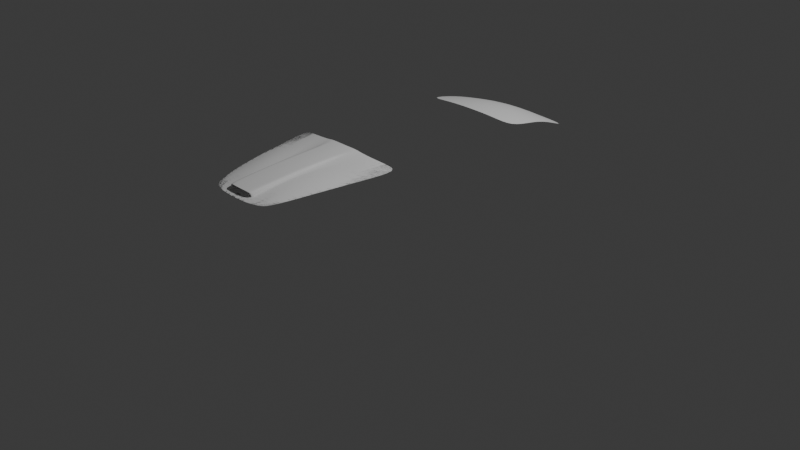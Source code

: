 # Source: 3.blend  (saved by Blender 4.0.36; exported with 4.5.12 LTS)
import bpy
from mathutils import Matrix  # noqa: F401  (used for matrix-valued properties, if any)

bpy.ops.wm.read_factory_settings(use_empty=True)
scene = bpy.context.scene
scene.name = 'Scene'

# ---- collections
col_collection = bpy.data.collections.new('Collection'); scene.collection.children.link(col_collection)
col_reference = bpy.data.collections.new('Reference'); scene.collection.children.link(col_reference)

# ---- world
world_world = bpy.data.worlds.new('World'); scene.world = world_world
world_world.use_nodes = True; world_world.node_tree.nodes.clear()
_N = world_world.node_tree.nodes; _L = world_world.node_tree.links
n0 = _N.new('ShaderNodeOutputWorld'); n0.name = 'World Output'; n0.location = (300, 300)
n1 = _N.new('ShaderNodeBackground'); n1.name = 'Background'; n1.location = (10, 300)
n1.inputs[0].default_value = (0.05088, 0.05088, 0.05088, 1.0)
_L.new(n1.outputs[0], n0.inputs[0])
n0.is_active_output = True
world_world.color = (0.05088, 0.05088, 0.05088)
world_world.use_sun_shadow = False
world_world.sun_shadow_jitter_overblur = 0.0

# ---- cameras
cam_camera = bpy.data.cameras.new('Camera')
cam_camera.clip_end = 100.0
cam_camera.ortho_scale = 7.314

# ---- lights
light_light = bpy.data.lights.new('Light', 'POINT')
light_light.transmission_factor = 0.0
light_light.use_soft_falloff = False
light_light.energy = 1000.0
light_light.shadow_soft_size = 0.1
light_light.shadow_maximum_resolution = 0.006
light_light.use_absolute_resolution = True

# ---- meshes
me_plane = bpy.data.meshes.new('Plane')
me_plane.from_pydata([(1.117, -1.038, -0.03583), (0.8867, 0.9799, -0.1449), (0.0, -1.088, 0.03806), (0.0, 1.084, -0.1273), (0.6143, -1.059, 0.01803), (0.4458, 1.046, -0.1355), (1.056, -0.3773, 0.005515), (0.0, -0.392, 0.1555), (0.5489, -0.3872, 0.1041), (0.9207, 0.268, -0.0226), (0.0, 0.3583, 0.07112), (0.489, 0.3323, 0.03841)], [], [(11, 9, 1, 5), (10, 11, 5, 3), (2, 4, 8, 7), (4, 0, 6, 8), (7, 8, 11, 10), (8, 6, 9, 11)])
me_plane.polygons.foreach_set('use_smooth', [True] * 6)
_uv = me_plane.uv_layers.new(name='UVMap')
_uv.uv.foreach_set('vector', [0.7558, 0.6208, 1.0, 0.6208, 1.0, 1.0, 0.7558, 1.0, 0.5, 0.6208, 0.7558, 0.6208, 0.7558, 1.0, 0.5, 1.0, 0.5, 0.0, 0.7558, 0.0, 0.7558, 0.2893, 0.5, 0.2893, 0.7558, 0.0, 1.0, 0.0, 1.0, 0.2893, 0.7558, 0.2893, 0.5, 0.2893, 0.7558, 0.2893, 0.7558, 0.6208, 0.5, 0.6208, 0.7558, 0.2893, 1.0, 0.2893, 1.0, 0.6208, 0.7558, 0.6208])
me_plane.materials.append(None)
me_plane.update()
me_plane_001 = bpy.data.meshes.new('Plane.001')
me_plane_001.from_pydata([(0.5433, -0.8505, -0.0173), (1.062, 1.193, -0.09552), (0.0, -0.9774, -4.631e-05), (0.0, 1.056, 0.05282), (0.838, 0.09689, -0.03318), (0.7044, -0.4551, -0.01697), (0.318, -0.9516, -0.002179), (0.5883, 1.1, -0.00911), (0.4695, 0.0535, 0.03497), (0.3893, -0.5028, 0.03046), (0.6202, -0.6919, -0.0206), (0.0, -0.887, 0.009204), (0.3412, -0.8153, 0.01057), (0.9415, 0.6365, -0.06465), (0.5326, 0.598, 0.003658), (0.2491, 1.077, 0.03868), (0.2379, 0.03262, 0.04446), (0.2395, -0.5486, 0.03842), (0.1905, -0.964, -0.001154), (0.24, -0.8269, 0.00971), (0.2418, 0.5773, 0.02104), (0.4515, -0.9052, -0.01005), (0.8301, 1.141, -0.04761), (0.6671, 0.0805, 0.01052), (0.5651, -0.4733, 0.01765), (0.4925, -0.7518, 0.01069), (0.7517, 0.6222, -0.01975), (0.0, 0.558, 0.07758), (0.0, -0.5463, 0.09779), (0.0, 0.01228, 0.09943), (0.2402, 0.03306, 0.09182), (0.0, -0.8572, 0.08966), (0.2418, -0.5478, 0.09117), (0.2429, -0.8199, 0.08475), (0.2441, 0.5777, 0.0667), (0.1711, 1.07, 0.04296), (0.1601, -0.8847, 0.005995), (0.1328, -0.968, -0.0008191), (0.1649, 0.02677, 0.09412), (0.166, -0.5473, 0.09317), (0.1594, -0.8548, 0.08815), (0.1676, 0.5717, 0.06999), (0.0, -0.8572, 0.08966), (0.0, -0.8604, 0.008139), (0.1597, -0.8581, 0.005581), (0.2298, -0.8406, 0.0676), (0.2317, -0.8222, 0.005561), (0.1594, -0.8548, 0.08815), (0.0, -0.8231, 0.0883), (0.0, -0.8259, 0.0124), (0.1599, -0.8234, 0.01093), (0.2318, -0.8196, 0.08613), (0.2295, -0.8221, 0.01395), (0.1589, -0.8207, 0.08678), (0.0, -0.7179, 0.06842), (0.0, -0.72, 0.01532), (0.1819, -0.7184, 0.01435), (0.2279, -0.7156, 0.06703), (0.2265, -0.7174, 0.01799), (0.1812, -0.7163, 0.06745)], [], [(26, 13, 1, 22), (24, 5, 4, 23), (25, 10, 5, 24), (19, 12, 9, 17), (17, 9, 8, 16), (20, 14, 7, 15), (18, 6, 12, 19), (21, 0, 10, 25), (16, 8, 14, 20), (23, 4, 13, 26), (37, 18, 19, 36), (20, 15, 34), (40, 31, 42, 47), (19, 17, 32, 33), (8, 23, 26, 14), (6, 21, 25, 12), (12, 25, 24, 9), (9, 24, 23, 8), (14, 26, 22, 7), (38, 30, 34, 41), (41, 34, 15, 35), (39, 32, 30, 38), (40, 33, 32, 39), (17, 16, 30, 32), (16, 20, 34, 30), (31, 40, 39, 28), (28, 39, 38, 29), (27, 41, 35, 3), (29, 38, 41, 27), (11, 36, 44, 43), (2, 37, 36, 11), (44, 46, 52, 50), (43, 44, 50, 49), (36, 19, 46, 44), (19, 33, 45, 46), (33, 40, 47, 45), (50, 52, 58, 56), (49, 50, 56, 55), (46, 45, 51, 52), (45, 47, 53, 51), (47, 42, 48, 53), (56, 58, 57, 59), (55, 56, 59, 54), (52, 51, 57, 58), (51, 53, 59, 57), (53, 48, 54, 59)])
me_plane_001.polygons.foreach_set('use_smooth', [True] * 46)
_k = {(19, 33): 0.2767, (45, 46): 0.7596, (42, 47): 0.7596, (45, 47): 0.7596}
me_plane_001.attributes.new('crease_edge', 'FLOAT', 'EDGE').data.foreach_set('value', [_k.get((min(e.vertices), max(e.vertices)), 0.0) for e in me_plane_001.edges])
_uv = me_plane_001.uv_layers.new(name='UVMap')
_uv.uv.foreach_set('vector', [0.9155, 0.7515, 1.0, 0.7515, 1.0, 1.0, 0.9155, 1.0, 0.9155, 0.2004, 1.0, 0.2004, 1.0, 0.481, 0.9155, 0.481, 0.9155, 0.05908, 1.0, 0.05908, 1.0, 0.2004, 0.9155, 0.2004, 0.6753, 0.04712, 0.7926, 0.05908, 0.7926, 0.2004, 0.6753, 0.1875, 0.6753, 0.1875, 0.7926, 0.2004, 0.7926, 0.481, 0.6455, 0.481, 0.6411, 0.7515, 0.7926, 0.7515, 0.7926, 1.0, 0.6276, 1.0, 0.6753, 0.0, 0.7926, 0.0, 0.7926, 0.05908, 0.6753, 0.04712, 0.9155, 0.0, 1.0, 0.0, 1.0, 0.05908, 0.9155, 0.05908, 0.6455, 0.481, 0.7926, 0.481, 0.7926, 0.7515, 0.6411, 0.7515, 0.9155, 0.481, 1.0, 0.481, 1.0, 0.7515, 0.9155, 0.7515, 0.6222, 0.0, 0.6753, 0.0, 0.6753, 0.04712, 0.6222, 0.0494, 0.6411, 0.7515, 0.6276, 1.0, 0.6411, 0.7515, 0.6222, 0.0494, 0.5, 0.05465, 0.5, 0.05465, 0.6222, 0.0494, 0.6753, 0.04712, 0.6753, 0.1875, 0.6753, 0.1875, 0.6753, 0.04712, 0.7926, 0.481, 0.9155, 0.481, 0.9155, 0.7515, 0.7926, 0.7515, 0.7926, 0.0, 0.9155, 0.0, 0.9155, 0.05908, 0.7926, 0.05908, 0.7926, 0.05908, 0.9155, 0.05908, 0.9155, 0.2004, 0.7926, 0.2004, 0.7926, 0.2004, 0.9155, 0.2004, 0.9155, 0.481, 0.7926, 0.481, 0.7926, 0.7515, 0.9155, 0.7515, 0.9155, 1.0, 0.7926, 1.0, 0.6014, 0.481, 0.6455, 0.481, 0.6411, 0.7515, 0.5984, 0.7515, 0.5984, 0.7515, 0.6411, 0.7515, 0.6276, 1.0, 0.589, 1.0, 0.6222, 0.1914, 0.6753, 0.1875, 0.6455, 0.481, 0.6014, 0.481, 0.6222, 0.0494, 0.6753, 0.04712, 0.6753, 0.1875, 0.6222, 0.1914, 0.6753, 0.1875, 0.6455, 0.481, 0.6455, 0.481, 0.6753, 0.1875, 0.6455, 0.481, 0.6411, 0.7515, 0.6411, 0.7515, 0.6455, 0.481, 0.5, 0.05465, 0.6222, 0.0494, 0.6222, 0.1914, 0.5, 0.2004, 0.5, 0.2004, 0.6222, 0.1914, 0.6014, 0.481, 0.5, 0.481, 0.5, 0.7515, 0.5984, 0.7515, 0.589, 1.0, 0.5, 1.0, 0.5, 0.481, 0.6014, 0.481, 0.5984, 0.7515, 0.5, 0.7515, 0.5, 0.05465, 0.6222, 0.0494, 0.6222, 0.0494, 0.5, 0.05465, 0.5, 0.0, 0.6222, 0.0, 0.6222, 0.0494, 0.5, 0.05465, 0.6222, 0.0494, 0.6753, 0.04712, 0.6752, 0.04713, 0.6222, 0.0494, 0.5, 0.05465, 0.6222, 0.0494, 0.6222, 0.0494, 0.5, 0.05465, 0.6222, 0.0494, 0.6753, 0.04712, 0.6753, 0.04712, 0.6222, 0.0494, 0.6753, 0.04712, 0.6753, 0.04712, 0.6753, 0.04712, 0.6753, 0.04712, 0.6753, 0.04712, 0.6222, 0.0494, 0.6222, 0.0494, 0.6753, 0.04712, 0.6222, 0.0494, 0.6752, 0.04713, 0.6753, 0.04712, 0.6222, 0.0494, 0.5, 0.05465, 0.6222, 0.0494, 0.6222, 0.0494, 0.5, 0.05465, 0.6753, 0.04712, 0.6753, 0.04712, 0.6753, 0.04712, 0.6752, 0.04713, 0.6753, 0.04712, 0.6222, 0.0494, 0.6222, 0.0494, 0.6753, 0.04712, 0.6222, 0.0494, 0.5, 0.05465, 0.5, 0.05465, 0.6222, 0.0494, 0.6222, 0.0494, 0.6753, 0.04712, 0.6753, 0.04712, 0.6222, 0.0494, 0.5, 0.05465, 0.6222, 0.0494, 0.6222, 0.0494, 0.5, 0.05465, 0.6752, 0.04713, 0.6753, 0.04712, 0.6753, 0.04712, 0.6753, 0.04712, 0.6753, 0.04712, 0.6222, 0.0494, 0.6222, 0.0494, 0.6753, 0.04712, 0.6222, 0.0494, 0.5, 0.05465, 0.5, 0.05465, 0.6222, 0.0494])
me_plane_001.update()
me_plane_002 = bpy.data.meshes.new('Plane.002')
me_plane_002.from_pydata([(0.5433, -0.8505, -0.0173), (1.062, 1.193, -0.09552), (0.0, -0.9774, -4.631e-05), (0.0, 1.055, 0.02999), (0.838, 0.09689, -0.03318), (0.0, 0.01218, 0.05647), (0.7044, -0.4551, -0.01697), (0.0, -0.5472, 0.04443), (0.318, -0.9516, -0.002179), (0.5883, 1.1, -0.00911), (0.4695, 0.05473, 0.05015), (0.3893, -0.5018, 0.04183), (0.6202, -0.6919, -0.0206), (0.0, -0.851, 0.007288), (0.3412, -0.8157, 0.005158), (0.9415, 0.6365, -0.06465), (0.0, 0.5577, 0.03191), (0.5326, 0.598, 0.003658), (0.3406, 1.084, 0.01057), (0.2812, 0.03723, 0.0473), (0.2326, -0.5198, 0.04635), (0.1905, -0.964, -0.001154), (0.2044, -0.8299, 0.006012), (0.3122, 0.5821, 0.01841), (0.4515, -0.9052, -0.01005), (0.8301, 1.141, -0.04761), (0.6671, 0.08102, 0.01696), (0.5651, -0.4729, 0.0215), (0.4925, -0.7518, 0.01069), (0.7517, 0.6222, -0.01975)], [], [(29, 15, 1, 25), (27, 6, 4, 26), (28, 12, 6, 27), (22, 14, 11, 20), (20, 11, 10, 19), (23, 17, 9, 18), (21, 8, 14, 22), (24, 0, 12, 28), (19, 10, 17, 23), (26, 4, 15, 29), (5, 19, 23, 16), (2, 21, 22, 13), (16, 23, 18, 3), (7, 20, 19, 5), (13, 22, 20, 7), (10, 26, 29, 17), (8, 24, 28, 14), (14, 28, 27, 11), (11, 27, 26, 10), (17, 29, 25, 9)])
me_plane_002.polygons.foreach_set('use_smooth', [True] * 20)
_uv = me_plane_002.uv_layers.new(name='UVMap')
_uv.uv.foreach_set('vector', [0.9155, 0.7515, 1.0, 0.7515, 1.0, 1.0, 0.9155, 1.0, 0.9155, 0.2004, 1.0, 0.2004, 1.0, 0.481, 0.9155, 0.481, 0.9155, 0.05908, 1.0, 0.05908, 1.0, 0.2004, 0.9155, 0.2004, 0.6753, 0.05908, 0.7926, 0.05908, 0.7926, 0.2004, 0.6753, 0.2004, 0.6753, 0.2004, 0.7926, 0.2004, 0.7926, 0.481, 0.6753, 0.481, 0.6753, 0.7515, 0.7926, 0.7515, 0.7926, 1.0, 0.6753, 1.0, 0.6753, 0.0, 0.7926, 0.0, 0.7926, 0.05908, 0.6753, 0.05908, 0.9155, 0.0, 1.0, 0.0, 1.0, 0.05908, 0.9155, 0.05908, 0.6753, 0.481, 0.7926, 0.481, 0.7926, 0.7515, 0.6753, 0.7515, 0.9155, 0.481, 1.0, 0.481, 1.0, 0.7515, 0.9155, 0.7515, 0.5, 0.481, 0.6753, 0.481, 0.6753, 0.7515, 0.5, 0.7515, 0.5, 0.0, 0.6753, 0.0, 0.6753, 0.05908, 0.5, 0.05908, 0.5, 0.7515, 0.6753, 0.7515, 0.6753, 1.0, 0.5, 1.0, 0.5, 0.2004, 0.6753, 0.2004, 0.6753, 0.481, 0.5, 0.481, 0.5, 0.05908, 0.6753, 0.05908, 0.6753, 0.2004, 0.5, 0.2004, 0.7926, 0.481, 0.9155, 0.481, 0.9155, 0.7515, 0.7926, 0.7515, 0.7926, 0.0, 0.9155, 0.0, 0.9155, 0.05908, 0.7926, 0.05908, 0.7926, 0.05908, 0.9155, 0.05908, 0.9155, 0.2004, 0.7926, 0.2004, 0.7926, 0.2004, 0.9155, 0.2004, 0.9155, 0.481, 0.7926, 0.481, 0.7926, 0.7515, 0.9155, 0.7515, 0.9155, 1.0, 0.7926, 1.0])
me_plane_002.update()

# ---- objects
ob_light = bpy.data.objects.new('Light', light_light)
ob_camera = bpy.data.objects.new('Camera', cam_camera)
ob_trunk = bpy.data.objects.new('Trunk', me_plane)
ob_hood = bpy.data.objects.new('Hood', me_plane_001)
ob_smoothing_mesh = bpy.data.objects.new('Smoothing_mesh', me_plane_002)
ob_back = bpy.data.objects.new('back', None)
ob_front = bpy.data.objects.new('front', None)
ob_side = bpy.data.objects.new('side', None)
ob_top = bpy.data.objects.new('top', None)

# ---- transforms, parenting, visibility, modifiers, constraints
ob_light.location = (4.076, 1.005, 5.904)
ob_light.rotation_euler = (0.6503, 0.05522, 1.866)
ob_light.lock_rotations_4d = False
ob_light.empty_display_type = 'ARROWS'
ob_light.color = (0.0, 0.0, 0.0, 0.0)
ob_light.lineart.crease_threshold = 0.0
ob_camera.location = (7.359, -6.926, 4.958)
ob_camera.rotation_euler = (1.109, 0.0, 0.8149)
ob_camera.lock_rotations_4d = False
ob_camera.empty_display_type = 'ARROWS'
ob_camera.color = (0.0, 0.0, 0.0, 0.0)
ob_camera.display_type = 'WIRE'
ob_camera.lineart.crease_threshold = 0.0
ob_trunk.location = (-0.00323, 1.527, 0.7941)
ob_trunk.rotation_euler = (-0.233, -5.127e-17, 6e-18)
ob_trunk.scale = (0.517, 0.517, 0.517)
_m = ob_trunk.modifiers.new('Mirror', 'MIRROR')
_m.use_clip = True
_m = ob_trunk.modifiers.new('Subdivision', 'SUBSURF')
_m.levels = 2
ob_hood.location = (0.01172, -1.381, 0.9359)
ob_hood.rotation_euler = (-6.203, 1.787e-17, 7.205e-19)
ob_hood.scale = (0.6241, 0.6241, 0.6241)
_vg = ob_hood.vertex_groups.new(name='Hood_Smoothing')
_vg.add([0, 1, 2, 4, 5, 6, 7, 8, 9, 10, 11, 12, 13, 14, 18, 19, 21, 22, 23, 24, 25, 26, 36, 37, 43, 44, 46], 1.0, 'REPLACE')
_vg = ob_hood.vertex_groups.new(name='Hood_Smoothing2')
_m = ob_hood.modifiers.new('Mirror', 'MIRROR')
_m.use_clip = True
_m = ob_hood.modifiers.new('Subdivision', 'SUBSURF')
_m.levels = 3
_m = ob_hood.modifiers.new('Shrinkwrap', 'SHRINKWRAP')
_m.target = ob_smoothing_mesh
_m.vertex_group = 'Hood_Smoothing'
ob_smoothing_mesh.location = (0.01172, -1.381, 0.9359)
ob_smoothing_mesh.rotation_euler = (-6.203, 1.787e-17, 7.205e-19)
ob_smoothing_mesh.scale = (0.6241, 0.6241, 0.6241)
ob_smoothing_mesh.hide_select = True
_m = ob_smoothing_mesh.modifiers.new('Mirror', 'MIRROR')
_m.use_clip = True
_m = ob_smoothing_mesh.modifiers.new('Subdivision', 'SUBSURF')
_m.levels = 2
ob_back.location = (0.0, -3.0, 0.6998)
ob_back.rotation_euler = (1.571, 0.0, 3.142)
ob_back.empty_display_type = 'IMAGE'
ob_back.empty_display_size = 5.0
ob_back.use_empty_image_alpha = True
ob_back.empty_image_side = 'FRONT'
ob_back.color = (1.0, 1.0, 1.0, 0.2)
ob_front.location = (0.0, 3.0, 0.6917)
ob_front.rotation_euler = (1.571, 0.0, 3.142)
ob_front.empty_display_type = 'IMAGE'
ob_front.empty_display_size = 5.0
ob_front.use_empty_image_alpha = True
ob_front.empty_image_side = 'BACK'
ob_front.color = (1.0, 1.0, 1.0, 0.2)
ob_side.location = (-3.0, 0.0, 0.7031)
ob_side.rotation_euler = (1.571, -0.0, 1.571)
ob_side.empty_display_type = 'IMAGE'
ob_side.empty_display_size = 5.0
ob_side.use_empty_image_alpha = True
ob_side.empty_image_side = 'FRONT'
ob_side.color = (1.0, 1.0, 1.0, 0.2)
ob_top.location = (0.0, 0.0, -2.0)
ob_top.empty_display_type = 'IMAGE'
ob_top.empty_display_size = 5.0
ob_top.use_empty_image_alpha = True
ob_top.empty_image_side = 'FRONT'
ob_top.color = (1.0, 1.0, 1.0, 0.2)

# ---- collection membership
col_collection.objects.link(ob_light)
col_collection.objects.link(ob_camera)
col_collection.objects.link(ob_trunk)
col_collection.objects.link(ob_hood)
col_collection.objects.link(ob_smoothing_mesh)
col_reference.objects.link(ob_back)
col_reference.objects.link(ob_front)
col_reference.objects.link(ob_side)
col_reference.objects.link(ob_top)

# ---- scene / render settings (as saved in the file)
scene.camera = ob_camera
scene.frame_start = 1; scene.frame_end = 250; scene.frame_set(198)
scene.render.engine = 'BLENDER_EEVEE_NEXT'
scene.cycles.sampling_pattern = 'TABULATED_SOBOL'
bpy.context.view_layer.update()
